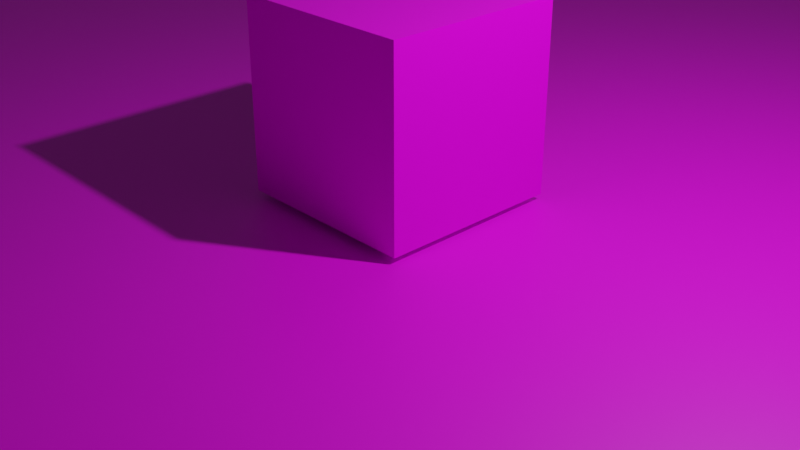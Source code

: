 # Source: container.blend  (saved by Blender 3.2.14; exported with 4.5.12 LTS)
import bpy
from mathutils import Matrix  # noqa: F401  (used for matrix-valued properties, if any)

bpy.ops.wm.read_factory_settings(use_empty=True)
scene = bpy.context.scene
scene.name = 'Scene'

# ---- collections
col_collection = bpy.data.collections.new('Collection'); scene.collection.children.link(col_collection)

# ---- images (referenced by path relative to the original .blend; pixels are not part of the script)
import os
ASSET_DIR = os.environ.get("B2B_ASSET_DIR", "")  # directory of the original .blend (textures are referenced by path, not embedded)
HERE = os.path.dirname(os.path.abspath(__file__))  # packed textures are extracted next to this script under _unpacked/

def load_image(name, relpath, width, height, colorspace="sRGB"):
    """Load a texture the original file referenced (path relative to the .blend, or extracted next to this script)."""
    p = next((c for c in (os.path.join(HERE, relpath), os.path.join(ASSET_DIR, relpath)) if relpath and os.path.exists(c)), "")
    if p:
        img = bpy.data.images.load(p, check_existing=True)
        img.name = name
    else:  # same state as the original file: an image datablock whose file is absent (Cycles renders it pink)
        img = bpy.data.images.new(name, width, height)
        img.source = "FILE"
        img.filepath = "//" + (relpath or name)
    img.colorspace_settings.name = colorspace
    return img
img_container_diff_png = load_image('container_diff.png', 'container_diff.png', 1024, 1024, 'sRGB')
img_container_spec_png = load_image('container_spec.png', 'container_spec.png', 1024, 1024, 'sRGB')
img_ground_diff_jpg = load_image('ground_diff.jpg', 'ground_diff.jpg', 1024, 1024, 'sRGB')

# ---- materials (node trees are filled in below, after node groups)
mat_x = bpy.data.materials.new('铁边木箱')
mat_x.use_transparent_shadow = False
mat_x_1 = bpy.data.materials.new('地板')
mat_x_1.use_transparent_shadow = False

# ---- material node trees
mat_x.use_nodes = True; mat_x.node_tree.nodes.clear()
_N = mat_x.node_tree.nodes; _L = mat_x.node_tree.links
n0 = _N.new('ShaderNodeOutputMaterial'); n0.name = 'Material Output'; n0.location = (300, 300)
n1 = _N.new('ShaderNodeBsdfPrincipled'); n1.name = '原理化BSDF'; n1.location = (10, 300)
n1.distribution = 'GGX'
n1.subsurface_method = 'RANDOM_WALK_SKIN'
n1.inputs[3].default_value = 1.45
n1.inputs[27].default_value = (0.0, 0.0, 0.0, 1.0)
n1.inputs[28].default_value = 1.0
n2 = _N.new('ShaderNodeTexImage'); n2.name = '图像纹理'; n2.location = (-287, 317)
n2.image = img_container_diff_png
n3 = _N.new('ShaderNodeTexImage'); n3.name = '图像纹理.001'; n3.location = (-291, -12)
n3.image = img_container_spec_png
_L.new(n1.outputs[0], n0.inputs[0])
_L.new(n2.outputs[0], n1.inputs[0])
_L.new(n3.outputs[0], n1.inputs[13])
n0.is_active_output = True
mat_x_1.use_nodes = True; mat_x_1.node_tree.nodes.clear()
_N = mat_x_1.node_tree.nodes; _L = mat_x_1.node_tree.links
n0 = _N.new('ShaderNodeBsdfPrincipled'); n0.name = 'Principled BSDF'; n0.location = (10, 300)
n0.distribution = 'GGX'
n0.subsurface_method = 'RANDOM_WALK_SKIN'
n0.inputs[3].default_value = 1.45
n0.inputs[27].default_value = (0.0, 0.0, 0.0, 1.0)
n0.inputs[28].default_value = 1.0
n1 = _N.new('ShaderNodeOutputMaterial'); n1.name = 'Material Output'; n1.location = (300, 300)
n2 = _N.new('ShaderNodeTexImage'); n2.name = '图像纹理'; n2.location = (-351, 305)
n2.image = img_ground_diff_jpg
_L.new(n0.outputs[0], n1.inputs[0])
_L.new(n2.outputs[0], n0.inputs[0])
n1.is_active_output = True

# ---- world
world_world = bpy.data.worlds.new('World'); scene.world = world_world
world_world.use_nodes = True; world_world.node_tree.nodes.clear()
_N = world_world.node_tree.nodes; _L = world_world.node_tree.links
n0 = _N.new('ShaderNodeOutputWorld'); n0.name = 'World Output'; n0.location = (300, 300)
n1 = _N.new('ShaderNodeBackground'); n1.name = 'Background'; n1.location = (10, 300)
n1.inputs[0].default_value = (0.05088, 0.05088, 0.05088, 1.0)
_L.new(n1.outputs[0], n0.inputs[0])
n0.is_active_output = True
world_world.color = (0.05088, 0.05088, 0.05088)
world_world.use_sun_shadow = False
world_world.sun_shadow_jitter_overblur = 0.0

# ---- cameras
cam_camera = bpy.data.cameras.new('Camera')
cam_camera.clip_end = 100.0
cam_camera.ortho_scale = 7.314

# ---- lights
light_light = bpy.data.lights.new('Light', 'POINT')
light_light.transmission_factor = 0.0
light_light.energy = 1000.0
light_light.shadow_soft_size = 0.1
light_light.shadow_maximum_resolution = 0.006
light_light.use_absolute_resolution = True

# ---- meshes
me_x = bpy.data.meshes.new('立方体')
me_x.from_pydata([(-1.0, -1.0, -1.0), (-1.0, -1.0, 1.0), (-1.0, 1.0, -1.0), (-1.0, 1.0, 1.0), (1.0, -1.0, -1.0), (1.0, -1.0, 1.0), (1.0, 1.0, -1.0), (1.0, 1.0, 1.0)], [], [(0, 1, 3, 2), (2, 3, 7, 6), (6, 7, 5, 4), (4, 5, 1, 0), (2, 6, 4, 0), (7, 3, 1, 5)])
_uv = me_x.uv_layers.new(name='UV 贴图')
_uv.uv.foreach_set('vector', [1.0, 2.98e-08, 1.0, 1.0, 0.0, 1.0, 2.98e-08, 0.0, 1.0, 2.98e-08, 1.0, 1.0, 0.0, 1.0, 2.98e-08, 0.0, 1.0, 2.98e-08, 1.0, 1.0, 0.0, 1.0, 2.98e-08, 0.0, 0.9994, -0.000555, 1.001, 0.9994, 0.0005556, 1.001, -0.000555, 0.0005556, 0.0, 0.0, 1.0, 0.0, 1.0, 1.0, 0.0, 1.0, 1.0, 1.0, 0.0, 1.0, 0.0, 0.0, 1.0, 0.0])
me_x.materials.append(mat_x)
me_x.materials.append(None)
me_x.update()
me_001 = bpy.data.meshes.new('立方体.001')
me_001.from_pydata([(-1.0, -1.0, -1.0), (-1.0, -1.0, 1.0), (-1.0, 1.0, -1.0), (-1.0, 1.0, 1.0), (1.0, -1.0, -1.0), (1.0, -1.0, 1.0), (1.0, 1.0, -1.0), (1.0, 1.0, 1.0)], [], [(0, 1, 3, 2), (2, 3, 7, 6), (6, 7, 5, 4), (4, 5, 1, 0), (2, 6, 4, 0), (7, 3, 1, 5)])
_uv = me_001.uv_layers.new(name='UV 贴图')
_uv.uv.foreach_set('vector', [0.375, 0.0, 0.625, 0.0, 0.625, 0.25, 0.375, 0.25, 0.375, 0.25, 0.625, 0.25, 0.625, 0.5, 0.375, 0.5, 0.375, 0.5, 0.625, 0.5, 0.625, 0.75, 0.375, 0.75, 0.375, 0.75, 0.625, 0.75, 0.625, 1.0, 0.375, 1.0, 0.125, 0.5, 0.375, 0.5, 0.375, 0.75, 0.125, 0.75, 0.0, 0.0, 1.0, 0.0, 1.0, 1.0, 0.0, 1.0])
me_001.materials.append(mat_x_1)
me_001.update()

# ---- objects
ob_light = bpy.data.objects.new('Light', light_light)
ob_camera = bpy.data.objects.new('Camera', cam_camera)
ob_x = bpy.data.objects.new('立方体', me_x)
ob_001 = bpy.data.objects.new('立方体.001', me_001)

# ---- transforms, parenting, visibility, modifiers, constraints
ob_light.location = (4.076, 1.005, 5.904)
ob_light.rotation_euler = (0.6503, 0.05522, 1.866)
ob_light.lock_rotations_4d = False
ob_light.empty_display_type = 'ARROWS'
ob_light.color = (0.0, 0.0, 0.0, 0.0)
ob_light.lineart.crease_threshold = 0.0
ob_camera.location = (7.359, -6.926, 4.958)
ob_camera.rotation_euler = (1.109, 0.0, 0.8149)
ob_camera.lock_rotations_4d = False
ob_camera.empty_display_type = 'ARROWS'
ob_camera.color = (0.0, 0.0, 0.0, 0.0)
ob_camera.display_type = 'WIRE'
ob_camera.lineart.crease_threshold = 0.0
ob_x.location = (0.0, 0.0, 1.299)
_m = ob_x.modifiers.new('GeometryNodes', 'NODES')
_m.node_group = None
ob_001.location = (0.0, -6.743, 0.0)
ob_001.scale = (80.81, 78.06, 0.2315)

# ---- collection membership
col_collection.objects.link(ob_light)
col_collection.objects.link(ob_camera)
col_collection.objects.link(ob_x)
col_collection.objects.link(ob_001)

# ---- scene / render settings (as saved in the file)
scene.camera = ob_camera
scene.frame_start = 1; scene.frame_end = 250; scene.frame_set(1)
scene.render.engine = 'BLENDER_EEVEE_NEXT'
scene.cycles.sampling_pattern = 'TABULATED_SOBOL'
scene.cycles.use_light_tree = False
scene.view_settings.view_transform = 'Filmic'
bpy.context.view_layer.update()
